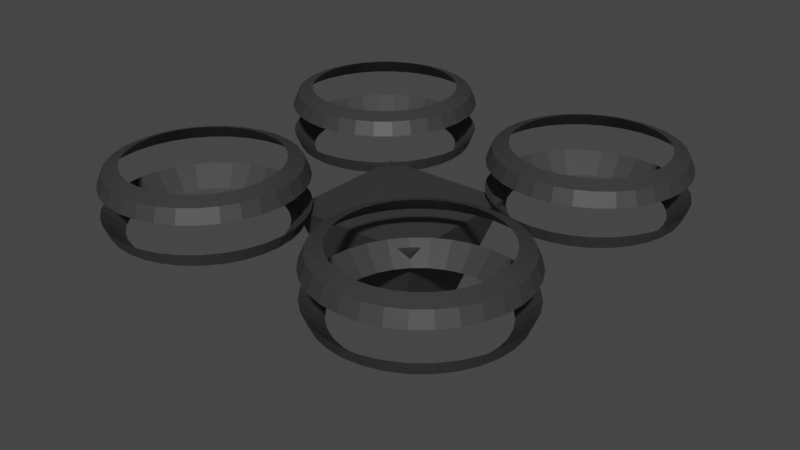 # Source: Drone.blend  (saved by Blender 2.81.16; exported with 4.5.12 LTS)
import bpy
from mathutils import Matrix  # noqa: F401  (used for matrix-valued properties, if any)

bpy.ops.wm.read_factory_settings(use_empty=True)
scene = bpy.context.scene
scene.name = 'Scene'

# ---- collections
col_collection = bpy.data.collections.new('Collection'); scene.collection.children.link(col_collection)

# ---- materials (node trees are filled in below, after node groups)
mat_frame = bpy.data.materials.new('Frame')
mat_frame.use_transparent_shadow = False

# ---- material node trees
mat_frame.use_nodes = True; mat_frame.node_tree.nodes.clear()
_N = mat_frame.node_tree.nodes; _L = mat_frame.node_tree.links
n0 = _N.new('ShaderNodeOutputMaterial'); n0.name = 'Material Output'; n0.location = (300, 300)
n1 = _N.new('ShaderNodeBsdfPrincipled'); n1.name = 'Principled BSDF'; n1.location = (10, 300)
n1.distribution = 'GGX'
n1.subsurface_method = 'BURLEY'
n1.inputs[0].default_value = (0.03854, 0.03854, 0.03854, 1.0)
n1.inputs[3].default_value = 1.45
n1.inputs[27].default_value = (0.0, 0.0, 0.0, 1.0)
n1.inputs[28].default_value = 1.0
_L.new(n1.outputs[0], n0.inputs[0])
n0.is_active_output = True

# ---- world
world_world = bpy.data.worlds.new('World'); scene.world = world_world
world_world.use_nodes = True; world_world.node_tree.nodes.clear()
_N = world_world.node_tree.nodes; _L = world_world.node_tree.links
n0 = _N.new('ShaderNodeOutputWorld'); n0.name = 'World Output'; n0.location = (300, 300)
n1 = _N.new('ShaderNodeBackground'); n1.name = 'Background'; n1.location = (10, 300)
n1.inputs[0].default_value = (0.05088, 0.05088, 0.05088, 1.0)
_L.new(n1.outputs[0], n0.inputs[0])
n0.is_active_output = True
world_world.color = (0.05088, 0.05088, 0.05088)
world_world.use_sun_shadow = False
world_world.sun_shadow_jitter_overblur = 0.0

# ---- meshes
me_cube = bpy.data.meshes.new('Cube')
me_cube.from_pydata([(0.2789, 0.2789, 0.4203), (0.1528, 0.1528, 0.02818), (0.2789, -0.2789, 0.4203), (0.1528, -0.1528, 0.02818), (-0.2789, 0.2789, 0.4203), (-0.1528, 0.1528, 0.02818), (-0.2789, -0.2789, 0.4203), (-0.1528, -0.1528, 0.02818)], [], [(0, 4, 6, 2), (3, 2, 6, 7), (7, 6, 4, 5), (5, 1, 3, 7), (1, 0, 2, 3), (5, 4, 0, 1)])
_uv = me_cube.uv_layers.new(name='UVMap')
_uv.uv.foreach_set('vector', [0.625, 0.5, 0.875, 0.5, 0.875, 0.75, 0.625, 0.75, 0.375, 0.75, 0.625, 0.75, 0.625, 1.0, 0.375, 1.0, 0.375, 0.0, 0.625, 0.0, 0.625, 0.25, 0.375, 0.25, 0.125, 0.5, 0.375, 0.5, 0.375, 0.75, 0.125, 0.75, 0.375, 0.5, 0.625, 0.5, 0.625, 0.75, 0.375, 0.75, 0.375, 0.25, 0.625, 0.25, 0.625, 0.5, 0.375, 0.5])
me_cube.materials.append(mat_frame)
me_cube.use_remesh_preserve_volume = False
me_cube.use_remesh_preserve_attributes = False
me_cube.use_mirror_vertex_groups = False
me_cube.update()
me_sphere = bpy.data.meshes.new('Sphere')
me_sphere.from_pydata([(2.8e-07, 0.3627, 0.109), (2.8e-07, 0.385, 0.05557), (-0.05892, 0.2962, 0.13), (0.07076, 0.3557, 0.109), (0.07511, 0.3776, 0.05557), (-0.1156, 0.279, 0.13), (0.1388, 0.3351, 0.109), (0.1473, 0.3557, 0.05557), (-0.1678, 0.2511, 0.13), (0.2015, 0.3016, 0.109), (0.2139, 0.3201, 0.05557), (-0.2136, 0.2136, 0.13), (0.2565, 0.2565, 0.109), (0.2723, 0.2722, 0.05557), (-0.2511, 0.1678, 0.13), (0.3016, 0.2015, 0.109), (0.3201, 0.2139, 0.05557), (-0.279, 0.1156, 0.13), (0.3351, 0.1388, 0.109), (0.3557, 0.1473, 0.05557), (-0.2962, 0.05892, 0.13), (0.3557, 0.07076, 0.109), (0.3776, 0.07511, 0.05557), (-0.302, -2.41e-07, 0.13), (0.3627, -2.373e-07, 0.109), (0.385, -2.841e-07, 0.05557), (-0.2962, -0.05892, 0.13), (0.3557, -0.07076, 0.109), (0.3776, -0.07511, 0.05557), (-0.279, -0.1156, 0.13), (0.3351, -0.1388, 0.109), (0.3557, -0.1473, 0.05557), (-0.2511, -0.1678, 0.13), (0.3016, -0.2015, 0.109), (0.3201, -0.2139, 0.05557), (-0.2136, -0.2136, 0.13), (0.2565, -0.2565, 0.109), (0.2723, -0.2723, 0.05557), (-0.1678, -0.2511, 0.13), (0.2015, -0.3016, 0.109), (0.2139, -0.3201, 0.05557), (-0.1156, -0.279, 0.13), (0.1388, -0.3351, 0.109), (0.1473, -0.3557, 0.05557), (-0.05892, -0.2962, 0.13), (0.07076, -0.3557, 0.109), (0.07511, -0.3776, 0.05557), (3.014e-07, -0.302, 0.13), (3.05e-07, -0.3627, 0.109), (2.465e-07, -0.385, 0.05557), (0.05892, -0.2962, 0.13), (-0.07076, -0.3557, 0.109), (-0.07511, -0.3776, 0.05557), (0.1156, -0.279, 0.13), (-0.1388, -0.3351, 0.109), (-0.1473, -0.3557, 0.05557), (0.1678, -0.2511, 0.13), (-0.2015, -0.3016, 0.109), (-0.2139, -0.3201, 0.05557), (0.2136, -0.2136, 0.13), (-0.2565, -0.2565, 0.109), (-0.2722, -0.2723, 0.05557), (0.2511, -0.1678, 0.13), (-0.3016, -0.2015, 0.109), (-0.3201, -0.2139, 0.05557), (0.279, -0.1156, 0.13), (-0.3351, -0.1388, 0.109), (-0.3557, -0.1473, 0.05557), (0.2962, -0.05892, 0.13), (-0.3557, -0.07076, 0.109), (-0.3776, -0.07511, 0.05557), (0.302, -2.263e-07, 0.13), (-0.3627, -2.549e-07, 0.109), (-0.385, -1.672e-07, 0.05557), (0.2962, 0.05892, 0.13), (-0.3557, 0.07076, 0.109), (-0.3776, 0.07511, 0.05557), (0.279, 0.1156, 0.13), (-0.3351, 0.1388, 0.109), (-0.3557, 0.1473, 0.05557), (0.2511, 0.1678, 0.13), (-0.3016, 0.2015, 0.109), (-0.3201, 0.2139, 0.05557), (0.2136, 0.2136, 0.13), (-0.2565, 0.2565, 0.109), (-0.2722, 0.2722, 0.05557), (0.1678, 0.2511, 0.13), (-0.2015, 0.3016, 0.109), (-0.2139, 0.3201, 0.05557), (0.1156, 0.279, 0.13), (-0.1388, 0.3351, 0.109), (-0.1473, 0.3557, 0.05557), (0.05892, 0.2962, 0.13), (-0.07076, 0.3557, 0.109), (-0.07511, 0.3776, 0.05557), (2.806e-07, 0.302, 0.13)], [], [(1, 0, 3, 4), (4, 3, 6, 7), (7, 6, 9, 10), (10, 9, 12, 13), (13, 12, 15, 16), (16, 15, 18, 19), (19, 18, 21, 22), (22, 21, 24, 25), (25, 24, 27, 28), (28, 27, 30, 31), (31, 30, 33, 34), (34, 33, 36, 37), (37, 36, 39, 40), (40, 39, 42, 43), (43, 42, 45, 46), (46, 45, 48, 49), (78, 75, 20, 17), (48, 45, 50, 47), (6, 3, 92, 89), (49, 48, 51, 52), (21, 18, 77, 74), (52, 51, 54, 55), (51, 48, 47, 44), (69, 66, 29, 26), (24, 21, 74, 71), (55, 54, 57, 58), (0, 93, 2, 95), (58, 57, 60, 61), (42, 39, 56, 53), (87, 84, 11, 8), (61, 60, 63, 64), (33, 30, 65, 62), (60, 57, 38, 35), (64, 63, 66, 67), (45, 42, 53, 50), (90, 87, 8, 5), (67, 66, 69, 70), (15, 12, 83, 80), (18, 15, 80, 77), (70, 69, 72, 73), (63, 60, 35, 32), (72, 69, 26, 23), (73, 72, 75, 76), (36, 33, 62, 59), (81, 78, 17, 14), (84, 81, 14, 11), (54, 51, 44, 41), (76, 75, 78, 79), (79, 78, 81, 82), (27, 24, 71, 68), (9, 6, 89, 86), (12, 9, 86, 83), (57, 54, 41, 38), (82, 81, 84, 85), (85, 84, 87, 88), (3, 0, 95, 92), (30, 27, 68, 65), (93, 90, 5, 2), (88, 87, 90, 91), (75, 72, 23, 20), (91, 90, 93, 94), (39, 36, 59, 56), (66, 63, 32, 29), (94, 93, 0, 1), (95, 2, 94, 1), (2, 5, 91, 94), (5, 8, 88, 91), (8, 11, 85, 88), (11, 14, 82, 85), (14, 17, 79, 82), (17, 20, 76, 79), (20, 23, 73, 76), (23, 26, 70, 73), (26, 29, 67, 70), (29, 32, 64, 67), (32, 35, 61, 64), (35, 38, 58, 61), (38, 41, 55, 58), (41, 44, 52, 55), (44, 47, 49, 52), (47, 50, 46, 49), (50, 53, 43, 46), (53, 56, 40, 43), (56, 59, 37, 40), (59, 62, 34, 37), (62, 65, 31, 34), (65, 68, 28, 31), (68, 71, 25, 28), (71, 74, 22, 25), (74, 77, 19, 22), (77, 80, 16, 19), (80, 83, 13, 16), (83, 86, 10, 13), (86, 89, 7, 10), (89, 92, 4, 7), (92, 95, 1, 4)])
_uv = me_sphere.uv_layers.new(name='UVMap')
_uv.uv.foreach_set('vector', [0.75, 0.5625, 0.75, 0.625, 0.7188, 0.625, 0.7188, 0.5625, 0.7188, 0.5625, 0.7188, 0.625, 0.6875, 0.625, 0.6875, 0.5625, 0.6875, 0.5625, 0.6875, 0.625, 0.6562, 0.625, 0.6562, 0.5625, 0.6562, 0.5625, 0.6562, 0.625, 0.625, 0.625, 0.625, 0.5625, 0.625, 0.5625, 0.625, 0.625, 0.5937, 0.625, 0.5937, 0.5625, 0.5937, 0.5625, 0.5937, 0.625, 0.5625, 0.625, 0.5625, 0.5625, 0.5625, 0.5625, 0.5625, 0.625, 0.5312, 0.625, 0.5312, 0.5625, 0.5312, 0.5625, 0.5312, 0.625, 0.5, 0.625, 0.5, 0.5625, 0.5, 0.5625, 0.5, 0.625, 0.4687, 0.625, 0.4687, 0.5625, 0.4687, 0.5625, 0.4687, 0.625, 0.4375, 0.625, 0.4375, 0.5625, 0.4375, 0.5625, 0.4375, 0.625, 0.4062, 0.625, 0.4062, 0.5625, 0.4062, 0.5625, 0.4062, 0.625, 0.375, 0.625, 0.375, 0.5625, 0.375, 0.5625, 0.375, 0.625, 0.3437, 0.625, 0.3437, 0.5625, 0.3437, 0.5625, 0.3437, 0.625, 0.3125, 0.625, 0.3125, 0.5625, 0.3125, 0.5625, 0.3125, 0.625, 0.2812, 0.625, 0.2812, 0.5625, 0.2812, 0.5625, 0.2812, 0.625, 0.25, 0.625, 0.25, 0.5625, 0.9375, 0.625, 0.9688, 0.625, 0.9688, 0.625, 0.9375, 0.625, 0.25, 0.625, 0.2812, 0.625, 0.2812, 0.625, 0.25, 0.625, 0.6875, 0.625, 0.7188, 0.625, 0.7188, 0.625, 0.6875, 0.625, 0.25, 0.5625, 0.25, 0.625, 0.2188, 0.625, 0.2187, 0.5625, 0.5312, 0.625, 0.5625, 0.625, 0.5625, 0.625, 0.5312, 0.625, 0.2187, 0.5625, 0.2188, 0.625, 0.1875, 0.625, 0.1875, 0.5625, 0.2188, 0.625, 0.25, 0.625, 0.25, 0.625, 0.2188, 0.625, 0.03125, 0.625, 0.0625, 0.625, 0.0625, 0.625, 0.03125, 0.625, 0.5, 0.625, 0.5312, 0.625, 0.5312, 0.625, 0.5, 0.625, 0.1875, 0.5625, 0.1875, 0.625, 0.1563, 0.625, 0.1562, 0.5625, 0.75, 0.625, 0.7812, 0.625, 0.7812, 0.625, 0.75, 0.625, 0.1562, 0.5625, 0.1563, 0.625, 0.125, 0.625, 0.125, 0.5625, 0.3125, 0.625, 0.3437, 0.625, 0.3437, 0.625, 0.3125, 0.625, 0.8438, 0.625, 0.875, 0.625, 0.875, 0.625, 0.8438, 0.625, 0.125, 0.5625, 0.125, 0.625, 0.09375, 0.625, 0.09375, 0.5625, 0.4062, 0.625, 0.4375, 0.625, 0.4375, 0.625, 0.4062, 0.625, 0.125, 0.625, 0.1563, 0.625, 0.1563, 0.625, 0.125, 0.625, 0.09375, 0.5625, 0.09375, 0.625, 0.0625, 0.625, 0.0625, 0.5625, 0.2812, 0.625, 0.3125, 0.625, 0.3125, 0.625, 0.2812, 0.625, 0.8125, 0.625, 0.8438, 0.625, 0.8438, 0.625, 0.8125, 0.625, 0.0625, 0.5625, 0.0625, 0.625, 0.03125, 0.625, 0.03125, 0.5625, 0.5937, 0.625, 0.625, 0.625, 0.625, 0.625, 0.5937, 0.625, 0.5625, 0.625, 0.5937, 0.625, 0.5937, 0.625, 0.5625, 0.625, 0.03125, 0.5625, 0.03125, 0.625, 5.96e-08, 0.625, 0.0, 0.5625, 0.09375, 0.625, 0.125, 0.625, 0.125, 0.625, 0.09375, 0.625, 5.96e-08, 0.625, 0.03125, 0.625, 0.03125, 0.625, 5.96e-08, 0.625, 1.0, 0.5625, 1.0, 0.625, 0.9688, 0.625, 0.9688, 0.5625, 0.375, 0.625, 0.4062, 0.625, 0.4062, 0.625, 0.375, 0.625, 0.9062, 0.625, 0.9375, 0.625, 0.9375, 0.625, 0.9062, 0.625, 0.875, 0.625, 0.9062, 0.625, 0.9062, 0.625, 0.875, 0.625, 0.1875, 0.625, 0.2188, 0.625, 0.2188, 0.625, 0.1875, 0.625, 0.9688, 0.5625, 0.9688, 0.625, 0.9375, 0.625, 0.9375, 0.5625, 0.9375, 0.5625, 0.9375, 0.625, 0.9062, 0.625, 0.9062, 0.5625, 0.4687, 0.625, 0.5, 0.625, 0.5, 0.625, 0.4687, 0.625, 0.6562, 0.625, 0.6875, 0.625, 0.6875, 0.625, 0.6562, 0.625, 0.625, 0.625, 0.6562, 0.625, 0.6562, 0.625, 0.625, 0.625, 0.1563, 0.625, 0.1875, 0.625, 0.1875, 0.625, 0.1563, 0.625, 0.9062, 0.5625, 0.9062, 0.625, 0.875, 0.625, 0.875, 0.5625, 0.875, 0.5625, 0.875, 0.625, 0.8438, 0.625, 0.8438, 0.5625, 0.7188, 0.625, 0.75, 0.625, 0.75, 0.625, 0.7188, 0.625, 0.4375, 0.625, 0.4687, 0.625, 0.4687, 0.625, 0.4375, 0.625, 0.7812, 0.625, 0.8125, 0.625, 0.8125, 0.625, 0.7812, 0.625, 0.8438, 0.5625, 0.8438, 0.625, 0.8125, 0.625, 0.8125, 0.5625, 0.9688, 0.625, 1.0, 0.625, 1.0, 0.625, 0.9688, 0.625, 0.8125, 0.5625, 0.8125, 0.625, 0.7812, 0.625, 0.7812, 0.5625, 0.3437, 0.625, 0.375, 0.625, 0.375, 0.625, 0.3437, 0.625, 0.0625, 0.625, 0.09375, 0.625, 0.09375, 0.625, 0.0625, 0.625, 0.7812, 0.5625, 0.7812, 0.625, 0.75, 0.625, 0.75, 0.5625, 0.75, 0.625, 0.7812, 0.625, 0.7812, 0.5625, 0.75, 0.5625, 0.7812, 0.625, 0.8125, 0.625, 0.8125, 0.5625, 0.7812, 0.5625, 0.8125, 0.625, 0.8438, 0.625, 0.8438, 0.5625, 0.8125, 0.5625, 0.8438, 0.625, 0.875, 0.625, 0.875, 0.5625, 0.8438, 0.5625, 0.875, 0.625, 0.9062, 0.625, 0.9062, 0.5625, 0.875, 0.5625, 0.9062, 0.625, 0.9375, 0.625, 0.9375, 0.5625, 0.9062, 0.5625, 0.9375, 0.625, 0.9688, 0.625, 0.9688, 0.5625, 0.9375, 0.5625, 0.9688, 0.625, 1.0, 0.625, 1.0, 0.5625, 0.9688, 0.5625, 5.96e-08, 0.625, 0.03125, 0.625, 0.03125, 0.5625, 0.0, 0.5625, 0.03125, 0.625, 0.0625, 0.625, 0.0625, 0.5625, 0.03125, 0.5625, 0.0625, 0.625, 0.09375, 0.625, 0.09375, 0.5625, 0.0625, 0.5625, 0.09375, 0.625, 0.125, 0.625, 0.125, 0.5625, 0.09375, 0.5625, 0.125, 0.625, 0.1563, 0.625, 0.1562, 0.5625, 0.125, 0.5625, 0.1563, 0.625, 0.1875, 0.625, 0.1875, 0.5625, 0.1562, 0.5625, 0.1875, 0.625, 0.2188, 0.625, 0.2187, 0.5625, 0.1875, 0.5625, 0.2188, 0.625, 0.25, 0.625, 0.25, 0.5625, 0.2187, 0.5625, 0.25, 0.625, 0.2812, 0.625, 0.2812, 0.5625, 0.25, 0.5625, 0.2812, 0.625, 0.3125, 0.625, 0.3125, 0.5625, 0.2812, 0.5625, 0.3125, 0.625, 0.3437, 0.625, 0.3437, 0.5625, 0.3125, 0.5625, 0.3437, 0.625, 0.375, 0.625, 0.375, 0.5625, 0.3437, 0.5625, 0.375, 0.625, 0.4062, 0.625, 0.4062, 0.5625, 0.375, 0.5625, 0.4062, 0.625, 0.4375, 0.625, 0.4375, 0.5625, 0.4062, 0.5625, 0.4375, 0.625, 0.4687, 0.625, 0.4687, 0.5625, 0.4375, 0.5625, 0.4687, 0.625, 0.5, 0.625, 0.5, 0.5625, 0.4687, 0.5625, 0.5, 0.625, 0.5312, 0.625, 0.5312, 0.5625, 0.5, 0.5625, 0.5312, 0.625, 0.5625, 0.625, 0.5625, 0.5625, 0.5312, 0.5625, 0.5625, 0.625, 0.5937, 0.625, 0.5937, 0.5625, 0.5625, 0.5625, 0.5937, 0.625, 0.625, 0.625, 0.625, 0.5625, 0.5937, 0.5625, 0.625, 0.625, 0.6562, 0.625, 0.6562, 0.5625, 0.625, 0.5625, 0.6562, 0.625, 0.6875, 0.625, 0.6875, 0.5625, 0.6562, 0.5625, 0.6875, 0.625, 0.7188, 0.625, 0.7188, 0.5625, 0.6875, 0.5625, 0.7188, 0.625, 0.75, 0.625, 0.75, 0.5625, 0.7188, 0.5625])
me_sphere.materials.append(mat_frame)
me_sphere.use_remesh_fix_poles = True
me_sphere.use_remesh_preserve_attributes = False
me_sphere.use_mirror_vertex_groups = False
me_sphere.update()

# ---- objects
ob_body = bpy.data.objects.new('Body', me_cube)
ob_shields = bpy.data.objects.new('Shields', me_sphere)

# ---- transforms, parenting, visibility, modifiers, constraints
ob_body.location = (0.0, 0.0, 0.0)
ob_body.lock_rotations_4d = False
ob_body.empty_display_type = 'ARROWS'
ob_body.lineart.crease_threshold = 0.0
ob_shields.location = (-0.5, -0.5, 0.5)
ob_shields.rotation_euler = (0.0, -0.0, 1.571)
ob_shields.lineart.crease_threshold = 0.0
_m = ob_shields.modifiers.new('Array', 'ARRAY')
_m.count = 4
_m.use_constant_offset = True
_m.constant_offset_displace = (0.5, 0.5, 0.5)
_m.relative_offset_displace = (0.0, 0.0, 0.0)
_m.use_object_offset = True
_m.offset_object = ob_body
_m = ob_shields.modifiers.new('Mirror', 'MIRROR')
_m.use_axis = (False, False, True)

# ---- collection membership
col_collection.objects.link(ob_body)
col_collection.objects.link(ob_shields)

# ---- scene / render settings (as saved in the file)
scene.frame_start = 1; scene.frame_end = 250; scene.frame_set(1)
scene.render.engine = 'BLENDER_EEVEE_NEXT'
scene.cycles.use_denoising = False
scene.cycles.samples = 128
scene.cycles.sampling_pattern = 'TABULATED_SOBOL'
scene.cycles.use_adaptive_sampling = False
scene.cycles.use_light_tree = False
scene.view_settings.view_transform = 'Filmic'
bpy.context.view_layer.update()

# ---- added for rendering (the .blend has no active camera and no usable light): camera, sun
cam_auto = bpy.data.cameras.new('AutoCamera')
cam_auto.lens = 50.0
cam_auto.sensor_width = 36.0
cam_auto.clip_end = 1000.0
ob_auto_camera = bpy.data.objects.new('AutoCamera', cam_auto)
scene.collection.objects.link(ob_auto_camera)
ob_auto_camera.location = (2.38204, -2.85845, 2.23475)
ob_auto_camera.rotation_euler = (1.09748, -7.21219e-08, 0.694738)
scene.camera = ob_auto_camera
light_auto_sun = bpy.data.lights.new('AutoSun', 'SUN')
light_auto_sun.energy = 3.0
light_auto_sun.angle = 0.0523599
ob_auto_sun = bpy.data.objects.new('AutoSun', light_auto_sun)
scene.collection.objects.link(ob_auto_sun)
ob_auto_sun.rotation_euler = (0.872665, 0.174533, 0.523599)
bpy.context.view_layer.update()
